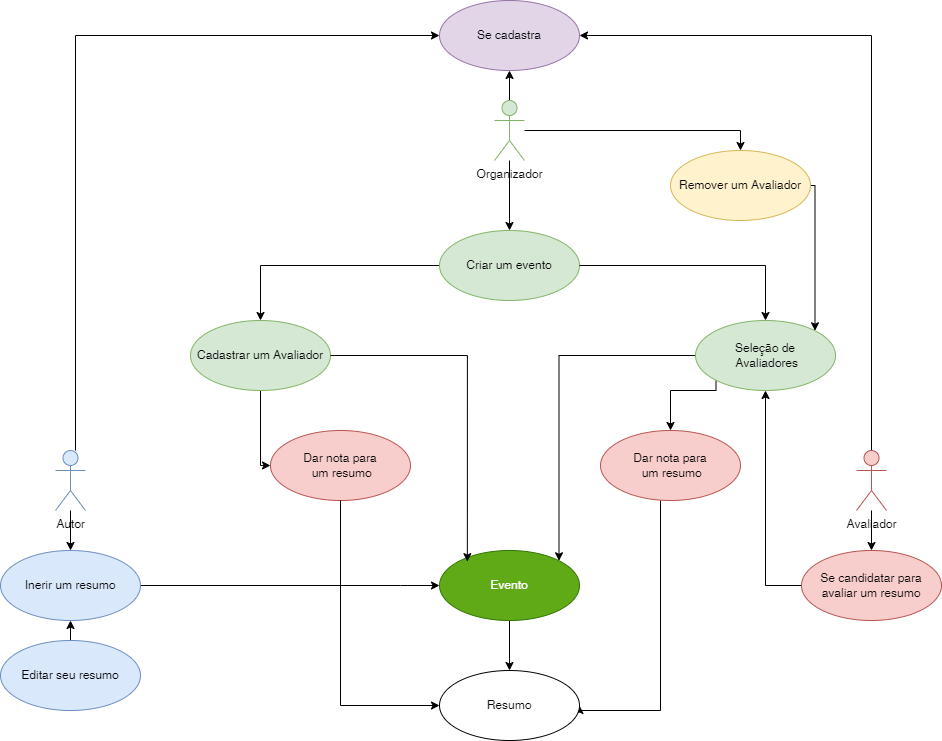

The diagram above was exported from draw.io. Its source (the exported page's mxGraphModel, read from the mxfile embedded in the PNG):
<mxGraphModel dx="1434" dy="884" grid="1" gridSize="10" guides="1" tooltips="1" connect="1" arrows="1" fold="1" page="1" pageScale="1" pageWidth="827" pageHeight="1169" math="0" shadow="0">
  <root>
    <mxCell id="0" />
    <mxCell id="1" parent="0" />
    <mxCell id="YnpPWGbxmEU_33fxHb7U-19" style="edgeStyle=orthogonalEdgeStyle;rounded=0;orthogonalLoop=1;jettySize=auto;html=1;entryX=0.5;entryY=1;entryDx=0;entryDy=0;" parent="1" source="YnpPWGbxmEU_33fxHb7U-1" target="YnpPWGbxmEU_33fxHb7U-15" edge="1">
      <mxGeometry relative="1" as="geometry" />
    </mxCell>
    <mxCell id="YnpPWGbxmEU_33fxHb7U-20" style="edgeStyle=orthogonalEdgeStyle;rounded=0;orthogonalLoop=1;jettySize=auto;html=1;entryX=0.5;entryY=0;entryDx=0;entryDy=0;" parent="1" source="YnpPWGbxmEU_33fxHb7U-1" target="YnpPWGbxmEU_33fxHb7U-8" edge="1">
      <mxGeometry relative="1" as="geometry" />
    </mxCell>
    <mxCell id="YnpPWGbxmEU_33fxHb7U-28" style="edgeStyle=orthogonalEdgeStyle;rounded=0;orthogonalLoop=1;jettySize=auto;html=1;entryX=0.5;entryY=0;entryDx=0;entryDy=0;" parent="1" source="YnpPWGbxmEU_33fxHb7U-1" target="YnpPWGbxmEU_33fxHb7U-14" edge="1">
      <mxGeometry relative="1" as="geometry" />
    </mxCell>
    <mxCell id="YnpPWGbxmEU_33fxHb7U-1" value="Organizador" style="shape=umlActor;verticalLabelPosition=bottom;verticalAlign=top;html=1;fillColor=#d5e8d4;strokeColor=#82b366;" parent="1" vertex="1">
      <mxGeometry x="834" y="190" width="30" height="60" as="geometry" />
    </mxCell>
    <mxCell id="YnpPWGbxmEU_33fxHb7U-17" style="edgeStyle=orthogonalEdgeStyle;rounded=0;orthogonalLoop=1;jettySize=auto;html=1;exitX=0.5;exitY=0;exitDx=0;exitDy=0;exitPerimeter=0;entryX=1;entryY=0.5;entryDx=0;entryDy=0;" parent="1" source="YnpPWGbxmEU_33fxHb7U-3" target="YnpPWGbxmEU_33fxHb7U-15" edge="1">
      <mxGeometry relative="1" as="geometry" />
    </mxCell>
    <mxCell id="YnpPWGbxmEU_33fxHb7U-22" style="edgeStyle=orthogonalEdgeStyle;rounded=0;orthogonalLoop=1;jettySize=auto;html=1;entryX=0.5;entryY=0;entryDx=0;entryDy=0;" parent="1" source="YnpPWGbxmEU_33fxHb7U-3" target="YnpPWGbxmEU_33fxHb7U-10" edge="1">
      <mxGeometry relative="1" as="geometry" />
    </mxCell>
    <mxCell id="YnpPWGbxmEU_33fxHb7U-3" value="Avaliador&lt;div&gt;&lt;br&gt;&lt;/div&gt;" style="shape=umlActor;verticalLabelPosition=bottom;verticalAlign=top;html=1;fillColor=#f8cecc;strokeColor=#b85450;" parent="1" vertex="1">
      <mxGeometry x="1196" y="540" width="30" height="60" as="geometry" />
    </mxCell>
    <mxCell id="YnpPWGbxmEU_33fxHb7U-18" style="edgeStyle=orthogonalEdgeStyle;rounded=0;orthogonalLoop=1;jettySize=auto;html=1;entryX=0;entryY=0.5;entryDx=0;entryDy=0;" parent="1" source="YnpPWGbxmEU_33fxHb7U-4" target="YnpPWGbxmEU_33fxHb7U-15" edge="1">
      <mxGeometry relative="1" as="geometry">
        <Array as="points">
          <mxPoint x="415" y="125" />
        </Array>
      </mxGeometry>
    </mxCell>
    <mxCell id="YnpPWGbxmEU_33fxHb7U-32" style="edgeStyle=orthogonalEdgeStyle;rounded=0;orthogonalLoop=1;jettySize=auto;html=1;" parent="1" source="YnpPWGbxmEU_33fxHb7U-4" target="YnpPWGbxmEU_33fxHb7U-7" edge="1">
      <mxGeometry relative="1" as="geometry" />
    </mxCell>
    <mxCell id="YnpPWGbxmEU_33fxHb7U-4" value="Autor" style="shape=umlActor;verticalLabelPosition=bottom;verticalAlign=top;html=1;fillColor=#dae8fc;strokeColor=#6c8ebf;" parent="1" vertex="1">
      <mxGeometry x="395" y="540" width="30" height="60" as="geometry" />
    </mxCell>
    <mxCell id="YnpPWGbxmEU_33fxHb7U-31" style="edgeStyle=orthogonalEdgeStyle;rounded=0;orthogonalLoop=1;jettySize=auto;html=1;exitX=1;exitY=0.5;exitDx=0;exitDy=0;entryX=0;entryY=0.5;entryDx=0;entryDy=0;" parent="1" source="YnpPWGbxmEU_33fxHb7U-7" target="YnpPWGbxmEU_33fxHb7U-34" edge="1">
      <mxGeometry relative="1" as="geometry">
        <mxPoint x="830" y="600" as="targetPoint" />
        <Array as="points">
          <mxPoint x="740" y="675" />
          <mxPoint x="740" y="675" />
        </Array>
      </mxGeometry>
    </mxCell>
    <mxCell id="YnpPWGbxmEU_33fxHb7U-7" value="Inerir um resumo" style="ellipse;whiteSpace=wrap;html=1;fillColor=#dae8fc;strokeColor=#6c8ebf;" parent="1" vertex="1">
      <mxGeometry x="340" y="640" width="140" height="70" as="geometry" />
    </mxCell>
    <mxCell id="YnpPWGbxmEU_33fxHb7U-38" style="edgeStyle=orthogonalEdgeStyle;rounded=0;orthogonalLoop=1;jettySize=auto;html=1;exitX=0;exitY=0.5;exitDx=0;exitDy=0;entryX=0.5;entryY=0;entryDx=0;entryDy=0;" parent="1" source="YnpPWGbxmEU_33fxHb7U-8" target="YnpPWGbxmEU_33fxHb7U-13" edge="1">
      <mxGeometry relative="1" as="geometry" />
    </mxCell>
    <mxCell id="YnpPWGbxmEU_33fxHb7U-8" value="Criar um evento" style="ellipse;whiteSpace=wrap;html=1;fillColor=#d5e8d4;strokeColor=#82b366;" parent="1" vertex="1">
      <mxGeometry x="779" y="320" width="140" height="70" as="geometry" />
    </mxCell>
    <mxCell id="YnpPWGbxmEU_33fxHb7U-35" style="edgeStyle=orthogonalEdgeStyle;rounded=0;orthogonalLoop=1;jettySize=auto;html=1;entryX=1;entryY=0;entryDx=0;entryDy=0;" parent="1" source="YnpPWGbxmEU_33fxHb7U-9" target="YnpPWGbxmEU_33fxHb7U-34" edge="1">
      <mxGeometry relative="1" as="geometry" />
    </mxCell>
    <mxCell id="YnpPWGbxmEU_33fxHb7U-40" style="edgeStyle=orthogonalEdgeStyle;rounded=0;orthogonalLoop=1;jettySize=auto;html=1;exitX=0;exitY=1;exitDx=0;exitDy=0;entryX=0.5;entryY=0;entryDx=0;entryDy=0;" parent="1" source="YnpPWGbxmEU_33fxHb7U-9" target="YnpPWGbxmEU_33fxHb7U-12" edge="1">
      <mxGeometry relative="1" as="geometry">
        <Array as="points">
          <mxPoint x="1055" y="480" />
          <mxPoint x="1010" y="480" />
        </Array>
      </mxGeometry>
    </mxCell>
    <mxCell id="YnpPWGbxmEU_33fxHb7U-9" value="Seleção de&lt;div&gt;&amp;nbsp;Avaliadores&lt;/div&gt;" style="ellipse;whiteSpace=wrap;html=1;fillColor=#d5e8d4;strokeColor=#82b366;" parent="1" vertex="1">
      <mxGeometry x="1035" y="410" width="140" height="70" as="geometry" />
    </mxCell>
    <mxCell id="YnpPWGbxmEU_33fxHb7U-24" style="edgeStyle=orthogonalEdgeStyle;rounded=0;orthogonalLoop=1;jettySize=auto;html=1;entryX=0.5;entryY=1;entryDx=0;entryDy=0;exitX=0;exitY=0.5;exitDx=0;exitDy=0;" parent="1" source="YnpPWGbxmEU_33fxHb7U-10" target="YnpPWGbxmEU_33fxHb7U-9" edge="1">
      <mxGeometry relative="1" as="geometry">
        <Array as="points">
          <mxPoint x="1105" y="675" />
        </Array>
      </mxGeometry>
    </mxCell>
    <mxCell id="YnpPWGbxmEU_33fxHb7U-10" value="Se candidatar para avaliar um resumo" style="ellipse;whiteSpace=wrap;html=1;fillColor=#f8cecc;strokeColor=#b85450;" parent="1" vertex="1">
      <mxGeometry x="1141" y="640" width="140" height="70" as="geometry" />
    </mxCell>
    <mxCell id="YnpPWGbxmEU_33fxHb7U-33" style="edgeStyle=orthogonalEdgeStyle;rounded=0;orthogonalLoop=1;jettySize=auto;html=1;exitX=0.5;exitY=0;exitDx=0;exitDy=0;entryX=0.5;entryY=1;entryDx=0;entryDy=0;" parent="1" source="YnpPWGbxmEU_33fxHb7U-11" target="YnpPWGbxmEU_33fxHb7U-7" edge="1">
      <mxGeometry relative="1" as="geometry" />
    </mxCell>
    <mxCell id="YnpPWGbxmEU_33fxHb7U-11" value="Editar seu resumo" style="ellipse;whiteSpace=wrap;html=1;fillColor=#dae8fc;strokeColor=#6c8ebf;" parent="1" vertex="1">
      <mxGeometry x="340" y="730" width="140" height="70" as="geometry" />
    </mxCell>
    <mxCell id="YnpPWGbxmEU_33fxHb7U-37" style="edgeStyle=orthogonalEdgeStyle;rounded=0;orthogonalLoop=1;jettySize=auto;html=1;entryX=1;entryY=0.5;entryDx=0;entryDy=0;" parent="1" source="YnpPWGbxmEU_33fxHb7U-12" target="YnpPWGbxmEU_33fxHb7U-44" edge="1">
      <mxGeometry relative="1" as="geometry">
        <mxPoint x="920" y="680" as="targetPoint" />
        <Array as="points">
          <mxPoint x="1000" y="800" />
          <mxPoint x="919" y="800" />
        </Array>
      </mxGeometry>
    </mxCell>
    <mxCell id="YnpPWGbxmEU_33fxHb7U-12" value="Dar nota para&lt;div&gt;&amp;nbsp;um resumo&lt;/div&gt;" style="ellipse;whiteSpace=wrap;html=1;fillColor=#f8cecc;strokeColor=#b85450;" parent="1" vertex="1">
      <mxGeometry x="940" y="520" width="140" height="70" as="geometry" />
    </mxCell>
    <mxCell id="YnpPWGbxmEU_33fxHb7U-43" style="edgeStyle=orthogonalEdgeStyle;rounded=0;orthogonalLoop=1;jettySize=auto;html=1;entryX=0;entryY=0.5;entryDx=0;entryDy=0;" parent="1" source="YnpPWGbxmEU_33fxHb7U-13" target="YnpPWGbxmEU_33fxHb7U-41" edge="1">
      <mxGeometry relative="1" as="geometry">
        <Array as="points">
          <mxPoint x="600" y="555" />
        </Array>
      </mxGeometry>
    </mxCell>
    <mxCell id="YnpPWGbxmEU_33fxHb7U-13" value="Cadastrar um Avaliador" style="ellipse;whiteSpace=wrap;html=1;fillColor=#d5e8d4;strokeColor=#82b366;" parent="1" vertex="1">
      <mxGeometry x="530" y="410" width="140" height="70" as="geometry" />
    </mxCell>
    <mxCell id="YnpPWGbxmEU_33fxHb7U-29" style="edgeStyle=orthogonalEdgeStyle;rounded=0;orthogonalLoop=1;jettySize=auto;html=1;exitX=1;exitY=0.5;exitDx=0;exitDy=0;entryX=1;entryY=0;entryDx=0;entryDy=0;" parent="1" source="YnpPWGbxmEU_33fxHb7U-14" target="YnpPWGbxmEU_33fxHb7U-9" edge="1">
      <mxGeometry relative="1" as="geometry">
        <mxPoint x="1155" y="410" as="targetPoint" />
        <Array as="points">
          <mxPoint x="1155" y="275" />
        </Array>
      </mxGeometry>
    </mxCell>
    <mxCell id="YnpPWGbxmEU_33fxHb7U-14" value="Remover um Avaliador" style="ellipse;whiteSpace=wrap;html=1;fillColor=#fff2cc;strokeColor=#d6b656;" parent="1" vertex="1">
      <mxGeometry x="1010" y="240" width="140" height="70" as="geometry" />
    </mxCell>
    <mxCell id="YnpPWGbxmEU_33fxHb7U-15" value="Se cadastra" style="ellipse;whiteSpace=wrap;html=1;fillColor=#e1d5e7;strokeColor=#9673a6;" parent="1" vertex="1">
      <mxGeometry x="779" y="90" width="140" height="70" as="geometry" />
    </mxCell>
    <mxCell id="YnpPWGbxmEU_33fxHb7U-21" style="edgeStyle=orthogonalEdgeStyle;rounded=0;orthogonalLoop=1;jettySize=auto;html=1;entryX=0.5;entryY=0;entryDx=0;entryDy=0;" parent="1" source="YnpPWGbxmEU_33fxHb7U-8" target="YnpPWGbxmEU_33fxHb7U-9" edge="1">
      <mxGeometry relative="1" as="geometry" />
    </mxCell>
    <mxCell id="YnpPWGbxmEU_33fxHb7U-45" style="edgeStyle=orthogonalEdgeStyle;rounded=0;orthogonalLoop=1;jettySize=auto;html=1;entryX=0.5;entryY=0;entryDx=0;entryDy=0;" parent="1" source="YnpPWGbxmEU_33fxHb7U-34" target="YnpPWGbxmEU_33fxHb7U-44" edge="1">
      <mxGeometry relative="1" as="geometry" />
    </mxCell>
    <mxCell id="YnpPWGbxmEU_33fxHb7U-34" value="Evento" style="ellipse;whiteSpace=wrap;html=1;fillColor=#60a917;fontColor=#ffffff;strokeColor=#2D7600;" parent="1" vertex="1">
      <mxGeometry x="779" y="640" width="140" height="70" as="geometry" />
    </mxCell>
    <mxCell id="YnpPWGbxmEU_33fxHb7U-36" style="edgeStyle=orthogonalEdgeStyle;rounded=0;orthogonalLoop=1;jettySize=auto;html=1;entryX=0.199;entryY=0.159;entryDx=0;entryDy=0;entryPerimeter=0;exitX=1;exitY=0.5;exitDx=0;exitDy=0;" parent="1" source="YnpPWGbxmEU_33fxHb7U-13" target="YnpPWGbxmEU_33fxHb7U-34" edge="1">
      <mxGeometry relative="1" as="geometry">
        <mxPoint x="560" y="400" as="sourcePoint" />
        <Array as="points">
          <mxPoint x="807" y="445" />
        </Array>
      </mxGeometry>
    </mxCell>
    <mxCell id="YnpPWGbxmEU_33fxHb7U-41" value="Dar nota para&lt;div&gt;&amp;nbsp;um resumo&lt;/div&gt;" style="ellipse;whiteSpace=wrap;html=1;fillColor=#f8cecc;strokeColor=#b85450;" parent="1" vertex="1">
      <mxGeometry x="610" y="520" width="140" height="70" as="geometry" />
    </mxCell>
    <mxCell id="YnpPWGbxmEU_33fxHb7U-42" style="edgeStyle=orthogonalEdgeStyle;rounded=0;orthogonalLoop=1;jettySize=auto;html=1;entryX=0;entryY=0.5;entryDx=0;entryDy=0;exitX=0.5;exitY=1;exitDx=0;exitDy=0;" parent="1" source="YnpPWGbxmEU_33fxHb7U-41" target="YnpPWGbxmEU_33fxHb7U-44" edge="1">
      <mxGeometry relative="1" as="geometry" />
    </mxCell>
    <mxCell id="YnpPWGbxmEU_33fxHb7U-44" value="Resumo" style="ellipse;whiteSpace=wrap;html=1;" parent="1" vertex="1">
      <mxGeometry x="779" y="760" width="140" height="70" as="geometry" />
    </mxCell>
  </root>
</mxGraphModel>